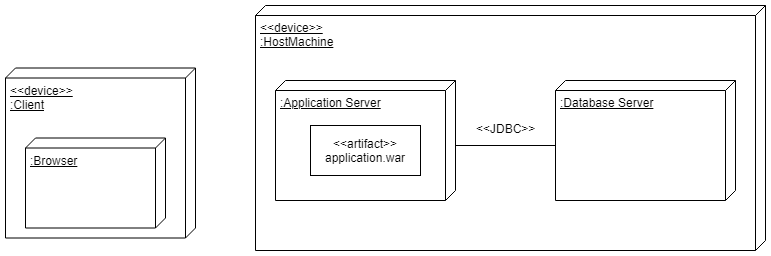

The diagram above was exported from draw.io. Its source (the exported page's mxGraphModel, read from the mxfile embedded in the PNG):
<mxGraphModel dx="1394" dy="747" grid="1" gridSize="10" guides="1" tooltips="1" connect="1" arrows="1" fold="1" page="1" pageScale="1" pageWidth="827" pageHeight="1169" math="0" shadow="0">
  <root>
    <mxCell id="0" />
    <mxCell id="1" parent="0" />
    <mxCell id="Jjh2VE0PLhvHvjafaaqL-3" value="&amp;lt;&amp;lt;device&amp;gt;&amp;gt;&lt;br&gt;:Client" style="verticalAlign=top;align=left;spacingTop=8;spacingLeft=2;spacingRight=12;shape=cube;size=10;direction=south;fontStyle=4;html=1;" vertex="1" parent="1">
      <mxGeometry x="40" y="102.5" width="190" height="170" as="geometry" />
    </mxCell>
    <mxCell id="Jjh2VE0PLhvHvjafaaqL-9" value="" style="group" vertex="1" connectable="0" parent="1">
      <mxGeometry x="290" y="40" width="510" height="245" as="geometry" />
    </mxCell>
    <mxCell id="Jjh2VE0PLhvHvjafaaqL-5" value="&amp;lt;&amp;lt;device&amp;gt;&amp;gt;&lt;br&gt;:HostMachine&lt;br&gt;" style="verticalAlign=top;align=left;spacingTop=8;spacingLeft=2;spacingRight=12;shape=cube;size=10;direction=south;fontStyle=4;html=1;" vertex="1" parent="Jjh2VE0PLhvHvjafaaqL-9">
      <mxGeometry width="510" height="245" as="geometry" />
    </mxCell>
    <mxCell id="Jjh2VE0PLhvHvjafaaqL-7" value="" style="group" vertex="1" connectable="0" parent="Jjh2VE0PLhvHvjafaaqL-9">
      <mxGeometry x="20" y="75" width="180" height="120" as="geometry" />
    </mxCell>
    <mxCell id="Jjh2VE0PLhvHvjafaaqL-1" value=":Application Server" style="verticalAlign=top;align=left;spacingTop=8;spacingLeft=2;spacingRight=12;shape=cube;size=10;direction=south;fontStyle=4;html=1;" vertex="1" parent="Jjh2VE0PLhvHvjafaaqL-7">
      <mxGeometry width="180" height="120" as="geometry" />
    </mxCell>
    <mxCell id="Jjh2VE0PLhvHvjafaaqL-6" value="&amp;lt;&amp;lt;artifact&amp;gt;&amp;gt;&lt;br&gt;application.war" style="html=1;" vertex="1" parent="Jjh2VE0PLhvHvjafaaqL-7">
      <mxGeometry x="35" y="45" width="110" height="50" as="geometry" />
    </mxCell>
    <mxCell id="Jjh2VE0PLhvHvjafaaqL-4" value=":Database Server" style="verticalAlign=top;align=left;spacingTop=8;spacingLeft=2;spacingRight=12;shape=cube;size=10;direction=south;fontStyle=4;html=1;" vertex="1" parent="Jjh2VE0PLhvHvjafaaqL-9">
      <mxGeometry x="300" y="75" width="180" height="120" as="geometry" />
    </mxCell>
    <mxCell id="Jjh2VE0PLhvHvjafaaqL-8" style="edgeStyle=orthogonalEdgeStyle;rounded=0;orthogonalLoop=1;jettySize=auto;html=1;exitX=0.542;exitY=0;exitDx=0;exitDy=0;exitPerimeter=0;entryX=0;entryY=0;entryDx=65;entryDy=180;entryPerimeter=0;endArrow=none;endFill=0;" edge="1" parent="Jjh2VE0PLhvHvjafaaqL-9" source="Jjh2VE0PLhvHvjafaaqL-1" target="Jjh2VE0PLhvHvjafaaqL-4">
      <mxGeometry relative="1" as="geometry" />
    </mxCell>
    <mxCell id="Jjh2VE0PLhvHvjafaaqL-11" value="&amp;lt;&amp;lt;JDBC&amp;gt;&amp;gt;" style="text;html=1;resizable=0;points=[];align=center;verticalAlign=middle;labelBackgroundColor=#ffffff;" vertex="1" connectable="0" parent="Jjh2VE0PLhvHvjafaaqL-8">
      <mxGeometry x="-0.26" relative="1" as="geometry">
        <mxPoint x="13" y="-18" as="offset" />
      </mxGeometry>
    </mxCell>
    <mxCell id="Jjh2VE0PLhvHvjafaaqL-10" value=":Browser" style="verticalAlign=top;align=left;spacingTop=8;spacingLeft=2;spacingRight=12;shape=cube;size=10;direction=south;fontStyle=4;html=1;" vertex="1" parent="1">
      <mxGeometry x="60" y="172.5" width="140" height="90" as="geometry" />
    </mxCell>
  </root>
</mxGraphModel>